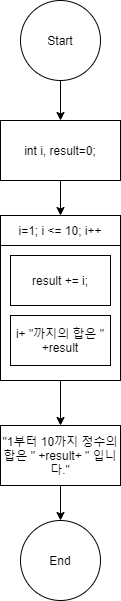

The diagram above was exported from draw.io. Its source (the exported page's mxGraphModel, read from the mxfile embedded in the PNG):
<mxGraphModel dx="1287" dy="727" grid="1" gridSize="10" guides="1" tooltips="1" connect="1" arrows="1" fold="1" page="1" pageScale="1" pageWidth="827" pageHeight="1169" math="0" shadow="0">
  <root>
    <mxCell id="yNC2BDlIxyXAmyUnQr10-0" />
    <mxCell id="yNC2BDlIxyXAmyUnQr10-1" parent="yNC2BDlIxyXAmyUnQr10-0" />
    <mxCell id="xWFy0qqfpZ1wV_97F3Qt-0" style="edgeStyle=orthogonalEdgeStyle;rounded=0;orthogonalLoop=1;jettySize=auto;html=1;exitX=0.5;exitY=1;exitDx=0;exitDy=0;endArrow=classic;endFill=1;strokeWidth=1;" edge="1" parent="yNC2BDlIxyXAmyUnQr10-1" source="xWFy0qqfpZ1wV_97F3Qt-1" target="xWFy0qqfpZ1wV_97F3Qt-11">
      <mxGeometry relative="1" as="geometry" />
    </mxCell>
    <mxCell id="xWFy0qqfpZ1wV_97F3Qt-1" value="Start" style="ellipse;whiteSpace=wrap;html=1;aspect=fixed;" vertex="1" parent="yNC2BDlIxyXAmyUnQr10-1">
      <mxGeometry x="-440" y="160" width="80" height="80" as="geometry" />
    </mxCell>
    <mxCell id="xWFy0qqfpZ1wV_97F3Qt-2" style="edgeStyle=orthogonalEdgeStyle;rounded=0;orthogonalLoop=1;jettySize=auto;html=1;entryX=0;entryY=0.5;entryDx=0;entryDy=0;endArrow=classic;endFill=1;strokeWidth=1;" edge="1" parent="yNC2BDlIxyXAmyUnQr10-1" source="xWFy0qqfpZ1wV_97F3Qt-3" target="xWFy0qqfpZ1wV_97F3Qt-4">
      <mxGeometry relative="1" as="geometry" />
    </mxCell>
    <mxCell id="xWFy0qqfpZ1wV_97F3Qt-3" value="&quot;1부터 10까지 정수의 합은 &quot; +result+ &quot; 입니다.&quot;" style="rounded=0;whiteSpace=wrap;html=1;" vertex="1" parent="yNC2BDlIxyXAmyUnQr10-1">
      <mxGeometry x="-460" y="585" width="120" height="60" as="geometry" />
    </mxCell>
    <mxCell id="xWFy0qqfpZ1wV_97F3Qt-4" value="End" style="ellipse;whiteSpace=wrap;html=1;aspect=fixed;direction=south;" vertex="1" parent="yNC2BDlIxyXAmyUnQr10-1">
      <mxGeometry x="-440" y="680" width="80" height="80" as="geometry" />
    </mxCell>
    <mxCell id="xWFy0qqfpZ1wV_97F3Qt-5" value="i=1; i &amp;lt;= 10; i++" style="rounded=0;whiteSpace=wrap;html=1;" vertex="1" parent="yNC2BDlIxyXAmyUnQr10-1">
      <mxGeometry x="-460" y="375" width="120" height="30" as="geometry" />
    </mxCell>
    <mxCell id="xWFy0qqfpZ1wV_97F3Qt-6" style="edgeStyle=orthogonalEdgeStyle;rounded=0;orthogonalLoop=1;jettySize=auto;html=1;endArrow=classic;endFill=1;strokeWidth=1;" edge="1" parent="yNC2BDlIxyXAmyUnQr10-1" source="xWFy0qqfpZ1wV_97F3Qt-7" target="xWFy0qqfpZ1wV_97F3Qt-3">
      <mxGeometry relative="1" as="geometry" />
    </mxCell>
    <mxCell id="xWFy0qqfpZ1wV_97F3Qt-7" value="" style="rounded=0;whiteSpace=wrap;html=1;" vertex="1" parent="yNC2BDlIxyXAmyUnQr10-1">
      <mxGeometry x="-460" y="405" width="120" height="135" as="geometry" />
    </mxCell>
    <mxCell id="xWFy0qqfpZ1wV_97F3Qt-8" value="result += i;" style="rounded=0;whiteSpace=wrap;html=1;" vertex="1" parent="yNC2BDlIxyXAmyUnQr10-1">
      <mxGeometry x="-450" y="415" width="100" height="50" as="geometry" />
    </mxCell>
    <mxCell id="xWFy0qqfpZ1wV_97F3Qt-9" value="i+ &quot;까지의 합은 &quot; +result" style="rounded=0;whiteSpace=wrap;html=1;" vertex="1" parent="yNC2BDlIxyXAmyUnQr10-1">
      <mxGeometry x="-450" y="475" width="100" height="50" as="geometry" />
    </mxCell>
    <mxCell id="xWFy0qqfpZ1wV_97F3Qt-10" style="edgeStyle=orthogonalEdgeStyle;rounded=0;orthogonalLoop=1;jettySize=auto;html=1;exitX=0.5;exitY=1;exitDx=0;exitDy=0;entryX=0.5;entryY=0;entryDx=0;entryDy=0;endArrow=classic;endFill=1;strokeWidth=1;" edge="1" parent="yNC2BDlIxyXAmyUnQr10-1" source="xWFy0qqfpZ1wV_97F3Qt-11" target="xWFy0qqfpZ1wV_97F3Qt-5">
      <mxGeometry relative="1" as="geometry" />
    </mxCell>
    <mxCell id="xWFy0qqfpZ1wV_97F3Qt-11" value="int i, result=0;" style="rounded=0;whiteSpace=wrap;html=1;" vertex="1" parent="yNC2BDlIxyXAmyUnQr10-1">
      <mxGeometry x="-460" y="280" width="120" height="60" as="geometry" />
    </mxCell>
  </root>
</mxGraphModel>